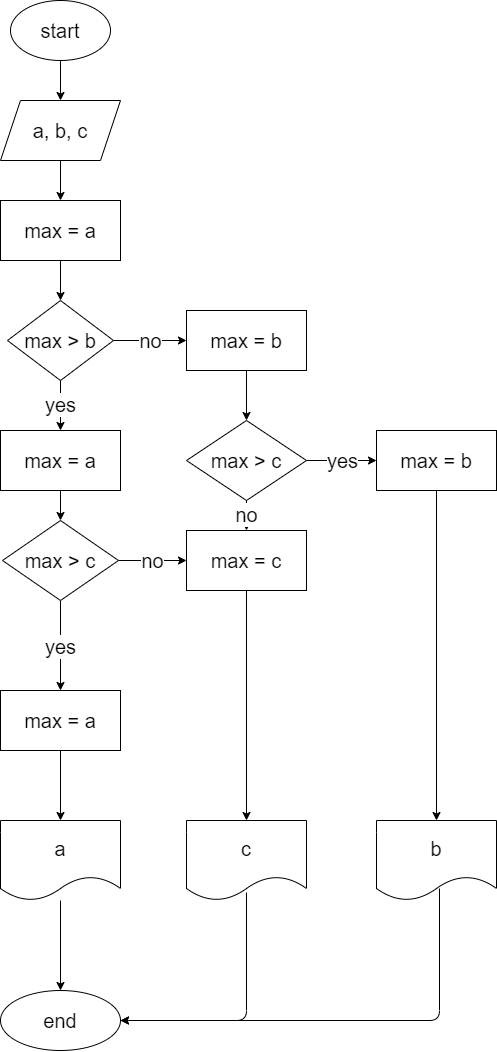

The diagram above was exported from draw.io. Its source (the exported page's mxGraphModel, read from the mxfile embedded in the PNG):
<mxGraphModel dx="443" dy="820" grid="1" gridSize="10" guides="1" tooltips="1" connect="1" arrows="1" fold="1" page="1" pageScale="1" pageWidth="827" pageHeight="1169" math="0" shadow="0">
  <root>
    <mxCell id="0" />
    <mxCell id="1" parent="0" />
    <mxCell id="4" value="" style="edgeStyle=none;html=1;fontSize=20;" edge="1" parent="1" source="2" target="3">
      <mxGeometry relative="1" as="geometry" />
    </mxCell>
    <mxCell id="2" value="start" style="ellipse;whiteSpace=wrap;html=1;fontSize=20;" vertex="1" parent="1">
      <mxGeometry x="364" y="40" width="100" height="60" as="geometry" />
    </mxCell>
    <mxCell id="6" value="" style="edgeStyle=none;html=1;fontSize=20;" edge="1" parent="1" source="3" target="5">
      <mxGeometry relative="1" as="geometry" />
    </mxCell>
    <mxCell id="3" value="a, b, c" style="shape=parallelogram;perimeter=parallelogramPerimeter;whiteSpace=wrap;html=1;fixedSize=1;fontSize=20;" vertex="1" parent="1">
      <mxGeometry x="354" y="140" width="120" height="60" as="geometry" />
    </mxCell>
    <mxCell id="8" value="" style="edgeStyle=none;html=1;fontSize=20;" edge="1" parent="1" source="5" target="7">
      <mxGeometry relative="1" as="geometry" />
    </mxCell>
    <mxCell id="5" value="max = a" style="whiteSpace=wrap;html=1;fontSize=20;" vertex="1" parent="1">
      <mxGeometry x="354" y="240" width="120" height="60" as="geometry" />
    </mxCell>
    <mxCell id="10" value="yes" style="edgeStyle=none;html=1;fontSize=20;" edge="1" parent="1" source="7" target="9">
      <mxGeometry relative="1" as="geometry" />
    </mxCell>
    <mxCell id="20" value="no" style="edgeStyle=none;html=1;fontSize=20;" edge="1" parent="1" source="7" target="19">
      <mxGeometry relative="1" as="geometry" />
    </mxCell>
    <mxCell id="7" value="max &amp;gt; b" style="rhombus;whiteSpace=wrap;html=1;fontSize=20;" vertex="1" parent="1">
      <mxGeometry x="361" y="340" width="106" height="80" as="geometry" />
    </mxCell>
    <mxCell id="12" value="" style="edgeStyle=none;html=1;fontSize=20;" edge="1" parent="1" source="9" target="11">
      <mxGeometry relative="1" as="geometry" />
    </mxCell>
    <mxCell id="9" value="max = a" style="whiteSpace=wrap;html=1;fontSize=20;" vertex="1" parent="1">
      <mxGeometry x="354" y="470" width="120" height="60" as="geometry" />
    </mxCell>
    <mxCell id="14" value="yes" style="edgeStyle=none;html=1;fontSize=20;" edge="1" parent="1" source="11" target="13">
      <mxGeometry relative="1" as="geometry" />
    </mxCell>
    <mxCell id="35" value="no" style="edgeStyle=none;html=1;exitX=1;exitY=0.5;exitDx=0;exitDy=0;entryX=0;entryY=0.5;entryDx=0;entryDy=0;fontSize=20;" edge="1" parent="1" source="11" target="28">
      <mxGeometry relative="1" as="geometry" />
    </mxCell>
    <mxCell id="11" value="max &amp;gt; c" style="rhombus;whiteSpace=wrap;html=1;fontSize=20;" vertex="1" parent="1">
      <mxGeometry x="356" y="560" width="116" height="80" as="geometry" />
    </mxCell>
    <mxCell id="16" value="" style="edgeStyle=none;html=1;fontSize=20;" edge="1" parent="1" source="13" target="15">
      <mxGeometry relative="1" as="geometry" />
    </mxCell>
    <mxCell id="13" value="max = a" style="whiteSpace=wrap;html=1;fontSize=20;" vertex="1" parent="1">
      <mxGeometry x="354" y="730" width="120" height="60" as="geometry" />
    </mxCell>
    <mxCell id="18" value="" style="edgeStyle=none;html=1;fontSize=20;" edge="1" parent="1" source="15" target="17">
      <mxGeometry relative="1" as="geometry" />
    </mxCell>
    <mxCell id="15" value="a" style="shape=document;whiteSpace=wrap;html=1;boundedLbl=1;fontSize=20;" vertex="1" parent="1">
      <mxGeometry x="354" y="860" width="120" height="80" as="geometry" />
    </mxCell>
    <mxCell id="17" value="end" style="ellipse;whiteSpace=wrap;html=1;fontSize=20;" vertex="1" parent="1">
      <mxGeometry x="354" y="1030" width="120" height="60" as="geometry" />
    </mxCell>
    <mxCell id="22" value="" style="edgeStyle=none;html=1;fontSize=20;" edge="1" parent="1" source="19" target="21">
      <mxGeometry relative="1" as="geometry" />
    </mxCell>
    <mxCell id="19" value="max = b" style="whiteSpace=wrap;html=1;fontSize=20;" vertex="1" parent="1">
      <mxGeometry x="540" y="350" width="120" height="60" as="geometry" />
    </mxCell>
    <mxCell id="24" value="yes" style="edgeStyle=none;html=1;fontSize=20;" edge="1" parent="1" source="21" target="23">
      <mxGeometry relative="1" as="geometry" />
    </mxCell>
    <mxCell id="29" value="no" style="edgeStyle=none;html=1;fontSize=20;" edge="1" parent="1" source="21" target="28">
      <mxGeometry relative="1" as="geometry" />
    </mxCell>
    <mxCell id="21" value="max &amp;gt; c" style="rhombus;whiteSpace=wrap;html=1;fontSize=20;" vertex="1" parent="1">
      <mxGeometry x="540" y="460" width="120" height="80" as="geometry" />
    </mxCell>
    <mxCell id="26" value="" style="edgeStyle=none;html=1;fontSize=20;" edge="1" parent="1" source="23" target="25">
      <mxGeometry relative="1" as="geometry" />
    </mxCell>
    <mxCell id="23" value="max = b" style="whiteSpace=wrap;html=1;fontSize=20;" vertex="1" parent="1">
      <mxGeometry x="730" y="470" width="120" height="60" as="geometry" />
    </mxCell>
    <mxCell id="27" style="edgeStyle=none;html=1;exitX=0.525;exitY=0.85;exitDx=0;exitDy=0;entryX=1;entryY=0.5;entryDx=0;entryDy=0;fontSize=20;exitPerimeter=0;" edge="1" parent="1" source="25" target="17">
      <mxGeometry relative="1" as="geometry">
        <Array as="points">
          <mxPoint x="793" y="1060" />
        </Array>
      </mxGeometry>
    </mxCell>
    <mxCell id="25" value="b" style="shape=document;whiteSpace=wrap;html=1;boundedLbl=1;fontSize=20;" vertex="1" parent="1">
      <mxGeometry x="730" y="860" width="120" height="80" as="geometry" />
    </mxCell>
    <mxCell id="31" value="" style="edgeStyle=none;html=1;fontSize=20;" edge="1" parent="1" source="28" target="30">
      <mxGeometry relative="1" as="geometry" />
    </mxCell>
    <mxCell id="28" value="max = c" style="whiteSpace=wrap;html=1;fontSize=20;" vertex="1" parent="1">
      <mxGeometry x="540" y="570" width="120" height="60" as="geometry" />
    </mxCell>
    <mxCell id="33" style="edgeStyle=none;html=1;exitX=0.5;exitY=0.9;exitDx=0;exitDy=0;entryX=1;entryY=0.5;entryDx=0;entryDy=0;fontSize=20;exitPerimeter=0;" edge="1" parent="1" source="30" target="17">
      <mxGeometry relative="1" as="geometry">
        <Array as="points">
          <mxPoint x="600" y="1060" />
        </Array>
      </mxGeometry>
    </mxCell>
    <mxCell id="30" value="c" style="shape=document;whiteSpace=wrap;html=1;boundedLbl=1;fontSize=20;" vertex="1" parent="1">
      <mxGeometry x="540" y="860" width="120" height="80" as="geometry" />
    </mxCell>
  </root>
</mxGraphModel>